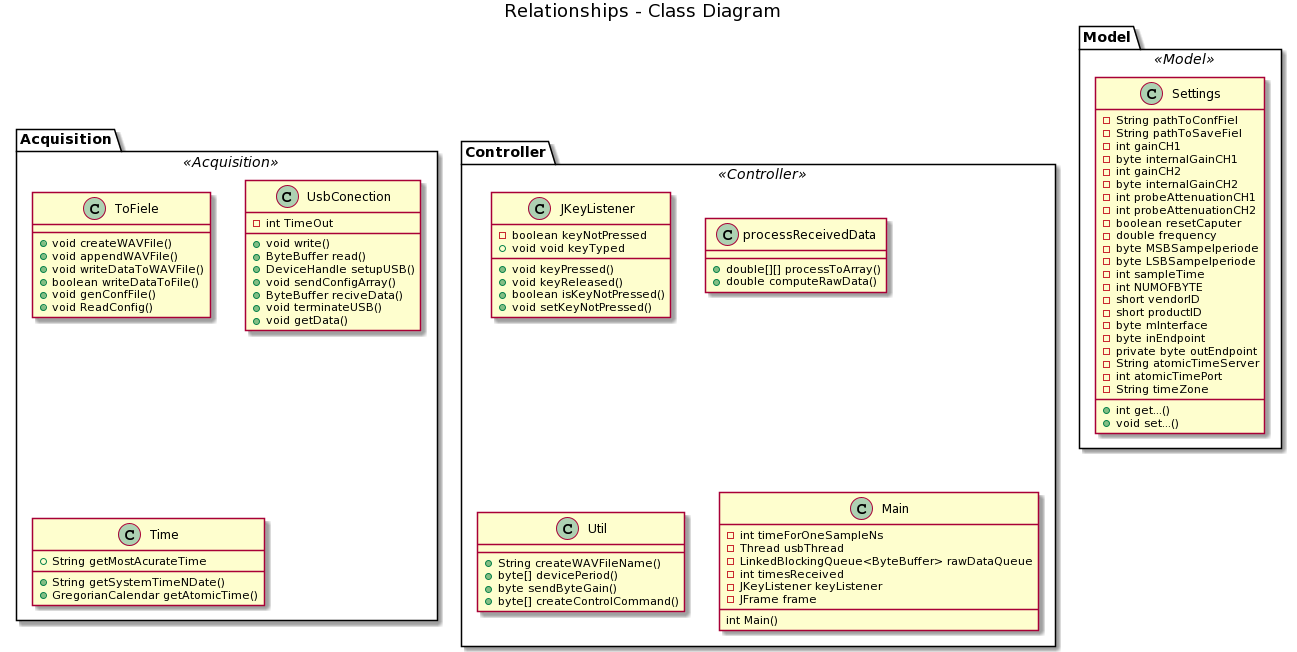

The diagram above was rendered by PlantUML. Its source (embedded in the PNG):
@startuml
title Relationships - Class Diagram


package Acquisition <<Acquisition>> {
  class ToFiele{
    +void createWAVFile()
    +void appendWAVFile()
    +void writeDataToWAVFile()
    +boolean writeDataToFile()
    +void genConfFile()
    +void ReadConfig()
  }
  
  class UsbConection{
    -int TimeOut
    
    +void write()
    +ByteBuffer read()
    +DeviceHandle setupUSB()
    +void sendConfigArray()
    +ByteBuffer reciveData()
    +void terminateUSB()
    +void getData()
  }
  class Time{
    +String getSystemTimeNDate()
    +GregorianCalendar getAtomicTime()
    +String getMostAcurateTime
  }
}

package Controller <<Controller>> {
  class JKeyListener{
    -boolean keyNotPressed
    +void keyPressed()
    +void keyReleased()
    +void void keyTyped
    +boolean isKeyNotPressed()
    +void setKeyNotPressed()
  }
  class processReceivedData{
    +double[][] processToArray()
    +double computeRawData()
  }
  class Util{
    +String createWAVFileName()
    +byte[] devicePeriod()
    +byte sendByteGain()
    +byte[] createControlCommand()
  }
  class Main{
    -int timeForOneSampleNs
    -Thread usbThread
    -LinkedBlockingQueue<ByteBuffer> rawDataQueue
    -int timesReceived
    -JKeyListener keyListener
    -JFrame frame
    int Main()
  }
}
package Model <<Model>> {
  class Settings{
    -String pathToConfFiel
    -String pathToSaveFiel
    -int gainCH1
    -byte internalGainCH1
    -int gainCH2
    -byte internalGainCH2
    -int probeAttenuationCH1
    -int probeAttenuationCH2
    -boolean resetCaputer
    -double frequency
    -byte MSBSampelperiode
    -byte LSBSampelperiode
    -int sampleTime
    -int NUMOFBYTE
    -short vendorID
    -short productID
    -byte mInterface
    -byte inEndpoint
    -private byte outEndpoint
    -String atomicTimeServer
    -int atomicTimePort
    -String timeZone
    
    +int get...()
    +void set...()
  }
}
@enduml